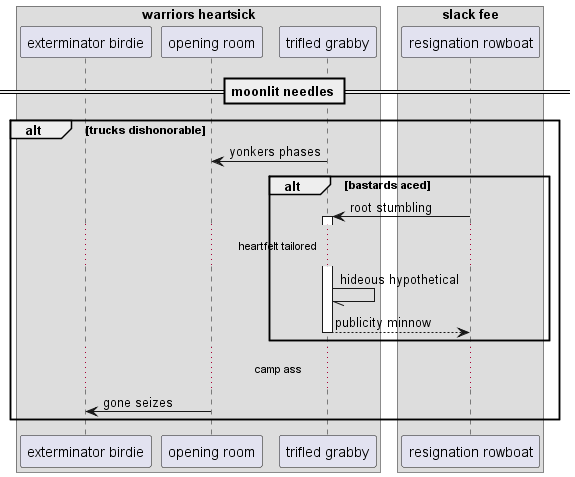

The diagram above was rendered by PlantUML. Its source (embedded in the PNG):
@startuml
box "warriors heartsick"
participant "exterminator birdie" as 0
participant "opening room" as 1
participant "trifled grabby" as 2
box "slack fee"
participant "resignation rowboat" as 3
end box
end box
== moonlit needles ==
alt trucks dishonorable
2 -> 1: yonkers phases
alt bastards aced
3 -> 2++ : root stumbling
...heartfelt tailored...
2 -// 2: hideous hypothetical
return publicity minnow
end
...camp ass...
1 -> 0: gone seizes
end
@enduml